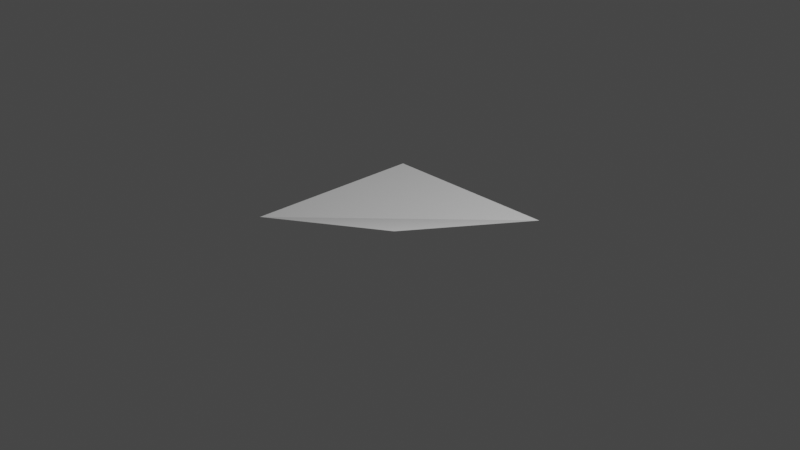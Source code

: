 # Source: BlenderTestTask.blend  (saved by Blender 2.93.20; exported with 4.5.12 LTS)
import bpy
from mathutils import Matrix  # noqa: F401  (used for matrix-valued properties, if any)

bpy.ops.wm.read_factory_settings(use_empty=True)
scene = bpy.context.scene
scene.name = 'Scene'

# ---- world
world_world = bpy.data.worlds.new('World'); scene.world = world_world
world_world.use_nodes = True; world_world.node_tree.nodes.clear()
_N = world_world.node_tree.nodes; _L = world_world.node_tree.links
n0 = _N.new('ShaderNodeOutputWorld'); n0.name = 'World Output'; n0.location = (300, 300)
n1 = _N.new('ShaderNodeBackground'); n1.name = 'Background'; n1.location = (10, 300)
n1.inputs[0].default_value = (0.05088, 0.05088, 0.05088, 1.0)
_L.new(n1.outputs[0], n0.inputs[0])
n0.is_active_output = True
world_world.color = (0.05088, 0.05088, 0.05088)
world_world.use_sun_shadow = False
world_world.sun_shadow_jitter_overblur = 0.0

# ---- cameras
cam_camera = bpy.data.cameras.new('Camera')
cam_camera.clip_end = 100.0
cam_camera.ortho_scale = 7.314

# ---- lights
light_light = bpy.data.lights.new('Light', 'POINT')
light_light.transmission_factor = 0.0
light_light.energy = 1000.0
light_light.shadow_soft_size = 0.1
light_light.shadow_maximum_resolution = 0.006
light_light.use_absolute_resolution = True

# ---- meshes
me_plane = bpy.data.meshes.new('Plane')
me_plane.from_pydata([(-1.0, -1.0, 0.0), (1.0, -1.0, 0.5704), (-1.0, 1.0, 0.0), (1.0, 1.0, 0.0)], [], [(0, 1, 3, 2)])
_uv = me_plane.uv_layers.new(name='UVMap')
_uv.uv.foreach_set('vector', [0.0, 0.0, 1.0, 0.0, 1.0, 1.0, 0.0, 1.0])
me_plane.use_remesh_fix_poles = True
me_plane.use_remesh_preserve_attributes = False
me_plane.update()

# ---- curves / text
cu_beziercurve_092 = bpy.data.curves.new('BezierCurve.092', 'CURVE')
cu_beziercurve_092.dimensions = '3D'
_sp = cu_beziercurve_092.splines.new('BEZIER'); _sp.bezier_points.add(1)
_sp.bezier_points.foreach_set('co', [-1.0, 0.0, 0.0, 1.0, 0.0, 0.0])
_sp.bezier_points.foreach_set('handle_left', [-1.5, -0.5, 0.0, 0.0, 0.0, 0.0])
_sp.bezier_points.foreach_set('handle_right', [-0.5, 0.5, 0.0, 2.0, 0.0, 0.0])
for _p, _l, _r in zip(_sp.bezier_points, ['ALIGNED', 'ALIGNED'], ['ALIGNED', 'ALIGNED']): _p.handle_left_type = _l; _p.handle_right_type = _r
_sp.order_u = 0
_sp.order_v = 0
cu_beziercurve_092.use_path = True
cu_beziercurve_092.fill_mode = 'FULL'
cu_beziercurve_093 = bpy.data.curves.new('BezierCurve.093', 'CURVE')
cu_beziercurve_093.dimensions = '3D'
_sp = cu_beziercurve_093.splines.new('BEZIER'); _sp.bezier_points.add(1)
_sp.bezier_points.foreach_set('co', [-1.0, 0.0, 0.0, 1.0, 0.0, 0.0])
_sp.bezier_points.foreach_set('handle_left', [-1.5, -0.5, 0.0, 0.0, 0.0, 0.0])
_sp.bezier_points.foreach_set('handle_right', [-0.5, 0.5, 0.0, 2.0, 0.0, 0.0])
for _p, _l, _r in zip(_sp.bezier_points, ['ALIGNED', 'ALIGNED'], ['ALIGNED', 'ALIGNED']): _p.handle_left_type = _l; _p.handle_right_type = _r
_sp.order_u = 0
_sp.order_v = 0
cu_beziercurve_093.use_path = True
cu_beziercurve_093.fill_mode = 'FULL'
cu_beziercurve_094 = bpy.data.curves.new('BezierCurve.094', 'CURVE')
cu_beziercurve_094.dimensions = '3D'
_sp = cu_beziercurve_094.splines.new('BEZIER'); _sp.bezier_points.add(1)
_sp.bezier_points.foreach_set('co', [-1.0, 0.0, 0.0, 1.0, 0.0, 0.0])
_sp.bezier_points.foreach_set('handle_left', [-1.5, -0.5, 0.0, 0.0, 0.0, 0.0])
_sp.bezier_points.foreach_set('handle_right', [-0.5, 0.5, 0.0, 2.0, 0.0, 0.0])
for _p, _l, _r in zip(_sp.bezier_points, ['ALIGNED', 'ALIGNED'], ['ALIGNED', 'ALIGNED']): _p.handle_left_type = _l; _p.handle_right_type = _r
_sp.order_u = 0
_sp.order_v = 0
cu_beziercurve_094.use_path = True
cu_beziercurve_094.fill_mode = 'FULL'
cu_beziercurve_095 = bpy.data.curves.new('BezierCurve.095', 'CURVE')
cu_beziercurve_095.dimensions = '3D'
_sp = cu_beziercurve_095.splines.new('BEZIER'); _sp.bezier_points.add(1)
_sp.bezier_points.foreach_set('co', [-1.0, 0.0, 0.0, 1.0, 0.0, 0.0])
_sp.bezier_points.foreach_set('handle_left', [-1.5, -0.5, 0.0, 0.0, 0.0, 0.0])
_sp.bezier_points.foreach_set('handle_right', [-0.5, 0.5, 0.0, 2.0, 0.0, 0.0])
for _p, _l, _r in zip(_sp.bezier_points, ['ALIGNED', 'ALIGNED'], ['ALIGNED', 'ALIGNED']): _p.handle_left_type = _l; _p.handle_right_type = _r
_sp.order_u = 0
_sp.order_v = 0
cu_beziercurve_095.use_path = True
cu_beziercurve_095.fill_mode = 'FULL'
cu_beziercurve_096 = bpy.data.curves.new('BezierCurve.096', 'CURVE')
cu_beziercurve_096.dimensions = '3D'
_sp = cu_beziercurve_096.splines.new('BEZIER'); _sp.bezier_points.add(1)
_sp.bezier_points.foreach_set('co', [-1.0, 0.0, 0.0, 1.0, 0.0, 0.0])
_sp.bezier_points.foreach_set('handle_left', [-1.5, -0.5, 0.0, 0.0, 0.0, 0.0])
_sp.bezier_points.foreach_set('handle_right', [-0.5, 0.5, 0.0, 2.0, 0.0, 0.0])
for _p, _l, _r in zip(_sp.bezier_points, ['ALIGNED', 'ALIGNED'], ['ALIGNED', 'ALIGNED']): _p.handle_left_type = _l; _p.handle_right_type = _r
_sp.order_u = 0
_sp.order_v = 0
cu_beziercurve_096.use_path = True
cu_beziercurve_096.fill_mode = 'FULL'
cu_beziercurve_097 = bpy.data.curves.new('BezierCurve.097', 'CURVE')
cu_beziercurve_097.dimensions = '3D'
_sp = cu_beziercurve_097.splines.new('BEZIER'); _sp.bezier_points.add(1)
_sp.bezier_points.foreach_set('co', [-1.0, 0.0, 0.0, 1.0, 0.0, 0.0])
_sp.bezier_points.foreach_set('handle_left', [-1.5, -0.5, 0.0, 0.0, 0.0, 0.0])
_sp.bezier_points.foreach_set('handle_right', [-0.5, 0.5, 0.0, 2.0, 0.0, 0.0])
for _p, _l, _r in zip(_sp.bezier_points, ['ALIGNED', 'ALIGNED'], ['ALIGNED', 'ALIGNED']): _p.handle_left_type = _l; _p.handle_right_type = _r
_sp.order_u = 0
_sp.order_v = 0
cu_beziercurve_097.use_path = True
cu_beziercurve_097.fill_mode = 'FULL'
cu_beziercurve_098 = bpy.data.curves.new('BezierCurve.098', 'CURVE')
cu_beziercurve_098.dimensions = '3D'
_sp = cu_beziercurve_098.splines.new('BEZIER'); _sp.bezier_points.add(1)
_sp.bezier_points.foreach_set('co', [-1.0, 0.0, 0.0, 1.0, 0.0, 0.0])
_sp.bezier_points.foreach_set('handle_left', [-1.5, -0.5, 0.0, 0.0, 0.0, 0.0])
_sp.bezier_points.foreach_set('handle_right', [-0.5, 0.5, 0.0, 2.0, 0.0, 0.0])
for _p, _l, _r in zip(_sp.bezier_points, ['ALIGNED', 'ALIGNED'], ['ALIGNED', 'ALIGNED']): _p.handle_left_type = _l; _p.handle_right_type = _r
_sp.order_u = 0
_sp.order_v = 0
cu_beziercurve_098.use_path = True
cu_beziercurve_098.fill_mode = 'FULL'
cu_beziercurve_099 = bpy.data.curves.new('BezierCurve.099', 'CURVE')
cu_beziercurve_099.dimensions = '3D'
_sp = cu_beziercurve_099.splines.new('BEZIER'); _sp.bezier_points.add(1)
_sp.bezier_points.foreach_set('co', [-1.0, 0.0, 0.0, 1.0, 0.0, 0.0])
_sp.bezier_points.foreach_set('handle_left', [-1.5, -0.5, 0.0, 0.0, 0.0, 0.0])
_sp.bezier_points.foreach_set('handle_right', [-0.5, 0.5, 0.0, 2.0, 0.0, 0.0])
for _p, _l, _r in zip(_sp.bezier_points, ['ALIGNED', 'ALIGNED'], ['ALIGNED', 'ALIGNED']): _p.handle_left_type = _l; _p.handle_right_type = _r
_sp.order_u = 0
_sp.order_v = 0
cu_beziercurve_099.use_path = True
cu_beziercurve_099.fill_mode = 'FULL'
cu_beziercurve_100 = bpy.data.curves.new('BezierCurve.100', 'CURVE')
cu_beziercurve_100.dimensions = '3D'
_sp = cu_beziercurve_100.splines.new('BEZIER'); _sp.bezier_points.add(1)
_sp.bezier_points.foreach_set('co', [-1.0, 0.0, 0.0, 1.0, 0.0, 0.0])
_sp.bezier_points.foreach_set('handle_left', [-1.5, -0.5, 0.0, 0.0, 0.0, 0.0])
_sp.bezier_points.foreach_set('handle_right', [-0.5, 0.5, 0.0, 2.0, 0.0, 0.0])
for _p, _l, _r in zip(_sp.bezier_points, ['ALIGNED', 'ALIGNED'], ['ALIGNED', 'ALIGNED']): _p.handle_left_type = _l; _p.handle_right_type = _r
_sp.order_u = 0
_sp.order_v = 0
cu_beziercurve_100.use_path = True
cu_beziercurve_100.fill_mode = 'FULL'
cu_beziercurve_101 = bpy.data.curves.new('BezierCurve.101', 'CURVE')
cu_beziercurve_101.dimensions = '3D'
_sp = cu_beziercurve_101.splines.new('BEZIER'); _sp.bezier_points.add(1)
_sp.bezier_points.foreach_set('co', [-1.0, 0.0, 0.0, 1.0, 0.0, 0.0])
_sp.bezier_points.foreach_set('handle_left', [-1.5, -0.5, 0.0, 0.0, 0.0, 0.0])
_sp.bezier_points.foreach_set('handle_right', [-0.5, 0.5, 0.0, 2.0, 0.0, 0.0])
for _p, _l, _r in zip(_sp.bezier_points, ['ALIGNED', 'ALIGNED'], ['ALIGNED', 'ALIGNED']): _p.handle_left_type = _l; _p.handle_right_type = _r
_sp.order_u = 0
_sp.order_v = 0
cu_beziercurve_101.use_path = True
cu_beziercurve_101.fill_mode = 'FULL'

# ---- objects
ob_light = bpy.data.objects.new('Light', light_light)
ob_camera = bpy.data.objects.new('Camera', cam_camera)
ob_plane = bpy.data.objects.new('Plane', me_plane)
ob_beziercurve = bpy.data.objects.new('BezierCurve', cu_beziercurve_092)
ob_beziercurve_001 = bpy.data.objects.new('BezierCurve.001', cu_beziercurve_093)
ob_beziercurve_002 = bpy.data.objects.new('BezierCurve.002', cu_beziercurve_094)
ob_beziercurve_003 = bpy.data.objects.new('BezierCurve.003', cu_beziercurve_095)
ob_beziercurve_004 = bpy.data.objects.new('BezierCurve.004', cu_beziercurve_096)
ob_beziercurve_005 = bpy.data.objects.new('BezierCurve.005', cu_beziercurve_097)
ob_beziercurve_006 = bpy.data.objects.new('BezierCurve.006', cu_beziercurve_098)
ob_beziercurve_007 = bpy.data.objects.new('BezierCurve.007', cu_beziercurve_099)
ob_beziercurve_008 = bpy.data.objects.new('BezierCurve.008', cu_beziercurve_100)
ob_beziercurve_009 = bpy.data.objects.new('BezierCurve.009', cu_beziercurve_101)

# ---- transforms, parenting, visibility, modifiers, constraints
ob_light.location = (4.076, 1.005, 5.904)
ob_light.rotation_euler = (0.6503, 0.05522, 1.866)
ob_light.lock_rotations_4d = False
ob_light.empty_display_type = 'ARROWS'
ob_light.color = (0.0, 0.0, 0.0, 0.0)
ob_light.lineart.crease_threshold = 0.0
ob_camera.location = (7.359, -6.926, 4.958)
ob_camera.rotation_euler = (1.109, 0.0, 0.8149)
ob_camera.lock_rotations_4d = False
ob_camera.empty_display_type = 'ARROWS'
ob_camera.color = (0.0, 0.0, 0.0, 0.0)
ob_camera.display_type = 'WIRE'
ob_camera.lineart.crease_threshold = 0.0
ob_plane.location = (0.0, 0.0, 0.0)
ob_beziercurve.location = (0.0, 0.0, 0.0)
_m = ob_beziercurve.modifiers.new('SW', 'SHRINKWRAP')
_m.wrap_method = 'TARGET_PROJECT'
_m.target = ob_plane
ob_beziercurve_001.location = (0.0, 0.0, 0.0)
_m = ob_beziercurve_001.modifiers.new('SW', 'SHRINKWRAP')
_m.wrap_method = 'TARGET_PROJECT'
_m.target = ob_plane
ob_beziercurve_002.location = (0.0, 0.0, 0.0)
_m = ob_beziercurve_002.modifiers.new('SW', 'SHRINKWRAP')
_m.wrap_method = 'TARGET_PROJECT'
_m.target = ob_plane
ob_beziercurve_003.location = (0.0, 0.0, 0.0)
_m = ob_beziercurve_003.modifiers.new('SW', 'SHRINKWRAP')
_m.wrap_method = 'TARGET_PROJECT'
_m.target = ob_plane
ob_beziercurve_004.location = (0.0, 0.0, 0.0)
_m = ob_beziercurve_004.modifiers.new('SW', 'SHRINKWRAP')
_m.wrap_method = 'TARGET_PROJECT'
_m.target = ob_plane
ob_beziercurve_005.location = (0.0, 0.0, 0.0)
_m = ob_beziercurve_005.modifiers.new('SW', 'SHRINKWRAP')
_m.wrap_method = 'TARGET_PROJECT'
_m.target = ob_plane
ob_beziercurve_006.location = (0.0, 0.0, 0.0)
_m = ob_beziercurve_006.modifiers.new('SW', 'SHRINKWRAP')
_m.wrap_method = 'TARGET_PROJECT'
_m.target = ob_plane
ob_beziercurve_007.location = (0.0, 0.0, 0.0)
_m = ob_beziercurve_007.modifiers.new('SW', 'SHRINKWRAP')
_m.wrap_method = 'TARGET_PROJECT'
_m.target = ob_plane
ob_beziercurve_008.location = (0.0, 0.0, 0.0)
_m = ob_beziercurve_008.modifiers.new('SW', 'SHRINKWRAP')
_m.wrap_method = 'TARGET_PROJECT'
_m.target = ob_plane
ob_beziercurve_009.location = (0.0, 0.0, 0.0)
_m = ob_beziercurve_009.modifiers.new('SW', 'SHRINKWRAP')
_m.wrap_method = 'TARGET_PROJECT'
_m.target = ob_plane

# ---- collection membership
scene.collection.objects.link(ob_light)
scene.collection.objects.link(ob_camera)
scene.collection.objects.link(ob_plane)
scene.collection.objects.link(ob_beziercurve)
scene.collection.objects.link(ob_beziercurve_001)
scene.collection.objects.link(ob_beziercurve_002)
scene.collection.objects.link(ob_beziercurve_003)
scene.collection.objects.link(ob_beziercurve_004)
scene.collection.objects.link(ob_beziercurve_005)
scene.collection.objects.link(ob_beziercurve_006)
scene.collection.objects.link(ob_beziercurve_007)
scene.collection.objects.link(ob_beziercurve_008)
scene.collection.objects.link(ob_beziercurve_009)

# ---- scene / render settings (as saved in the file)
scene.camera = ob_camera
scene.frame_start = 1; scene.frame_end = 250; scene.frame_set(1)
scene.render.engine = 'BLENDER_EEVEE_NEXT'
scene.cycles.use_denoising = False
scene.cycles.samples = 128
scene.cycles.sampling_pattern = 'TABULATED_SOBOL'
scene.cycles.use_adaptive_sampling = False
scene.cycles.use_light_tree = False
scene.view_settings.view_transform = 'Filmic'
bpy.context.view_layer.update()
